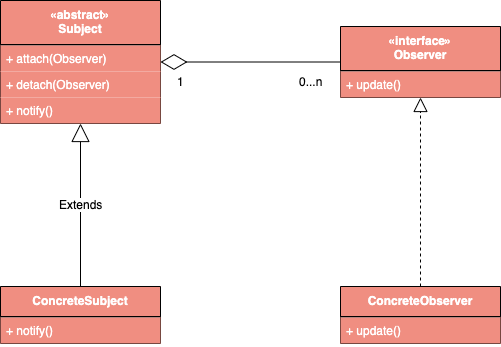

The diagram above was exported from draw.io. Its source (the exported page's mxGraphModel, read from the mxfile embedded in the PNG):
<mxGraphModel dx="1186" dy="741" grid="1" gridSize="10" guides="1" tooltips="1" connect="1" arrows="1" fold="1" page="1" pageScale="1" pageWidth="827" pageHeight="1169" math="0" shadow="0">
  <root>
    <mxCell id="0" />
    <mxCell id="1" parent="0" />
    <mxCell id="ltETeo1YsecCRxHLnXGT-1" value="«interface»&#10;Observer" style="swimlane;fontStyle=1;align=center;verticalAlign=top;childLayout=stackLayout;horizontal=1;startSize=44;horizontalStack=0;resizeParent=1;resizeParentMax=0;resizeLast=0;collapsible=1;marginBottom=0;fillColor=#F08E81;fontColor=#FFFFFF;" vertex="1" parent="1">
      <mxGeometry x="480" y="180" width="160" height="71" as="geometry" />
    </mxCell>
    <mxCell id="ltETeo1YsecCRxHLnXGT-3" value="" style="line;strokeWidth=1;fillColor=#F08E81;align=left;verticalAlign=middle;spacingTop=-1;spacingLeft=3;spacingRight=3;rotatable=0;labelPosition=right;points=[];portConstraint=eastwest;fontColor=#FFFFFF;" vertex="1" parent="ltETeo1YsecCRxHLnXGT-1">
      <mxGeometry y="44" width="160" height="1" as="geometry" />
    </mxCell>
    <mxCell id="ltETeo1YsecCRxHLnXGT-4" value="+ update()" style="text;strokeColor=none;fillColor=#F08E81;align=left;verticalAlign=top;spacingLeft=4;spacingRight=4;overflow=hidden;rotatable=0;points=[[0,0.5],[1,0.5]];portConstraint=eastwest;fontColor=#FFFFFF;" vertex="1" parent="ltETeo1YsecCRxHLnXGT-1">
      <mxGeometry y="45" width="160" height="26" as="geometry" />
    </mxCell>
    <mxCell id="ltETeo1YsecCRxHLnXGT-6" value="«abstract»&#10;Subject" style="swimlane;fontStyle=1;align=center;verticalAlign=top;childLayout=stackLayout;horizontal=1;startSize=44;horizontalStack=0;resizeParent=1;resizeParentMax=0;resizeLast=0;collapsible=1;marginBottom=0;fillColor=#F08E81;fontColor=#FFFFFF;" vertex="1" parent="1">
      <mxGeometry x="140" y="154" width="160" height="123" as="geometry" />
    </mxCell>
    <mxCell id="ltETeo1YsecCRxHLnXGT-7" value="" style="line;strokeWidth=1;fillColor=#F08E81;align=left;verticalAlign=middle;spacingTop=-1;spacingLeft=3;spacingRight=3;rotatable=0;labelPosition=right;points=[];portConstraint=eastwest;fontColor=#FFFFFF;" vertex="1" parent="ltETeo1YsecCRxHLnXGT-6">
      <mxGeometry y="44" width="160" height="1" as="geometry" />
    </mxCell>
    <mxCell id="ltETeo1YsecCRxHLnXGT-8" value="+ attach(Observer)" style="text;strokeColor=none;fillColor=#F08E81;align=left;verticalAlign=top;spacingLeft=4;spacingRight=4;overflow=hidden;rotatable=0;points=[[0,0.5],[1,0.5]];portConstraint=eastwest;fontColor=#FFFFFF;" vertex="1" parent="ltETeo1YsecCRxHLnXGT-6">
      <mxGeometry y="45" width="160" height="26" as="geometry" />
    </mxCell>
    <mxCell id="ltETeo1YsecCRxHLnXGT-9" value="+ detach(Observer)" style="text;strokeColor=none;fillColor=#F08E81;align=left;verticalAlign=top;spacingLeft=4;spacingRight=4;overflow=hidden;rotatable=0;points=[[0,0.5],[1,0.5]];portConstraint=eastwest;fontColor=#FFFFFF;" vertex="1" parent="ltETeo1YsecCRxHLnXGT-6">
      <mxGeometry y="71" width="160" height="26" as="geometry" />
    </mxCell>
    <mxCell id="ltETeo1YsecCRxHLnXGT-10" value="+ notify()" style="text;strokeColor=none;fillColor=#F08E81;align=left;verticalAlign=top;spacingLeft=4;spacingRight=4;overflow=hidden;rotatable=0;points=[[0,0.5],[1,0.5]];portConstraint=eastwest;fontColor=#FFFFFF;" vertex="1" parent="ltETeo1YsecCRxHLnXGT-6">
      <mxGeometry y="97" width="160" height="26" as="geometry" />
    </mxCell>
    <mxCell id="ltETeo1YsecCRxHLnXGT-11" value="ConcreteSubject" style="swimlane;fontStyle=1;align=center;verticalAlign=top;childLayout=stackLayout;horizontal=1;startSize=30;horizontalStack=0;resizeParent=1;resizeParentMax=0;resizeLast=0;collapsible=1;marginBottom=0;fillColor=#F08E81;fontColor=#FFFFFF;" vertex="1" parent="1">
      <mxGeometry x="140" y="440" width="160" height="57" as="geometry" />
    </mxCell>
    <mxCell id="ltETeo1YsecCRxHLnXGT-12" value="" style="line;strokeWidth=1;fillColor=#F08E81;align=left;verticalAlign=middle;spacingTop=-1;spacingLeft=3;spacingRight=3;rotatable=0;labelPosition=right;points=[];portConstraint=eastwest;fontColor=#FFFFFF;" vertex="1" parent="ltETeo1YsecCRxHLnXGT-11">
      <mxGeometry y="30" width="160" height="1" as="geometry" />
    </mxCell>
    <mxCell id="ltETeo1YsecCRxHLnXGT-15" value="+ notify()" style="text;strokeColor=none;fillColor=#F08E81;align=left;verticalAlign=top;spacingLeft=4;spacingRight=4;overflow=hidden;rotatable=0;points=[[0,0.5],[1,0.5]];portConstraint=eastwest;fontColor=#FFFFFF;" vertex="1" parent="ltETeo1YsecCRxHLnXGT-11">
      <mxGeometry y="31" width="160" height="26" as="geometry" />
    </mxCell>
    <mxCell id="ltETeo1YsecCRxHLnXGT-16" value="ConcreteObserver" style="swimlane;fontStyle=1;align=center;verticalAlign=top;childLayout=stackLayout;horizontal=1;startSize=30;horizontalStack=0;resizeParent=1;resizeParentMax=0;resizeLast=0;collapsible=1;marginBottom=0;fillColor=#F08E81;fontColor=#FFFFFF;" vertex="1" parent="1">
      <mxGeometry x="480" y="440" width="160" height="57" as="geometry" />
    </mxCell>
    <mxCell id="ltETeo1YsecCRxHLnXGT-17" value="" style="line;strokeWidth=1;fillColor=#F08E81;align=left;verticalAlign=middle;spacingTop=-1;spacingLeft=3;spacingRight=3;rotatable=0;labelPosition=right;points=[];portConstraint=eastwest;fontColor=#FFFFFF;" vertex="1" parent="ltETeo1YsecCRxHLnXGT-16">
      <mxGeometry y="30" width="160" height="1" as="geometry" />
    </mxCell>
    <mxCell id="ltETeo1YsecCRxHLnXGT-18" value="+ update()" style="text;strokeColor=none;fillColor=#F08E81;align=left;verticalAlign=top;spacingLeft=4;spacingRight=4;overflow=hidden;rotatable=0;points=[[0,0.5],[1,0.5]];portConstraint=eastwest;fontColor=#FFFFFF;" vertex="1" parent="ltETeo1YsecCRxHLnXGT-16">
      <mxGeometry y="31" width="160" height="26" as="geometry" />
    </mxCell>
    <mxCell id="ltETeo1YsecCRxHLnXGT-19" value="" style="endArrow=block;dashed=1;endFill=0;endSize=12;html=1;fontColor=#FFFFFF;entryX=0.5;entryY=1;entryDx=0;entryDy=0;exitX=0.5;exitY=0;exitDx=0;exitDy=0;" edge="1" parent="1" source="ltETeo1YsecCRxHLnXGT-16" target="ltETeo1YsecCRxHLnXGT-1">
      <mxGeometry width="160" relative="1" as="geometry">
        <mxPoint x="290" y="570" as="sourcePoint" />
        <mxPoint x="450" y="570" as="targetPoint" />
      </mxGeometry>
    </mxCell>
    <mxCell id="ltETeo1YsecCRxHLnXGT-20" value="Extends" style="endArrow=block;endSize=16;endFill=0;html=1;fontColor=#000000;entryX=0.5;entryY=1;entryDx=0;entryDy=0;exitX=0.5;exitY=0;exitDx=0;exitDy=0;" edge="1" parent="1" source="ltETeo1YsecCRxHLnXGT-11" target="ltETeo1YsecCRxHLnXGT-6">
      <mxGeometry width="160" relative="1" as="geometry">
        <mxPoint x="150" y="560" as="sourcePoint" />
        <mxPoint x="310" y="560" as="targetPoint" />
      </mxGeometry>
    </mxCell>
    <mxCell id="ltETeo1YsecCRxHLnXGT-24" value="" style="endArrow=diamondThin;endFill=0;endSize=24;html=1;fontColor=#000000;entryX=1;entryY=0.5;entryDx=0;entryDy=0;exitX=0;exitY=0.5;exitDx=0;exitDy=0;" edge="1" parent="1" source="ltETeo1YsecCRxHLnXGT-1" target="ltETeo1YsecCRxHLnXGT-6">
      <mxGeometry width="160" relative="1" as="geometry">
        <mxPoint x="280" y="600" as="sourcePoint" />
        <mxPoint x="440" y="600" as="targetPoint" />
      </mxGeometry>
    </mxCell>
    <mxCell id="ltETeo1YsecCRxHLnXGT-27" value="1" style="text;html=1;align=center;verticalAlign=middle;resizable=0;points=[];autosize=1;fontColor=#000000;" vertex="1" parent="1">
      <mxGeometry x="310" y="225" width="20" height="20" as="geometry" />
    </mxCell>
    <mxCell id="ltETeo1YsecCRxHLnXGT-29" value="0...n" style="text;html=1;align=center;verticalAlign=middle;resizable=0;points=[];autosize=1;fontColor=#000000;" vertex="1" parent="1">
      <mxGeometry x="430" y="225" width="40" height="20" as="geometry" />
    </mxCell>
  </root>
</mxGraphModel>